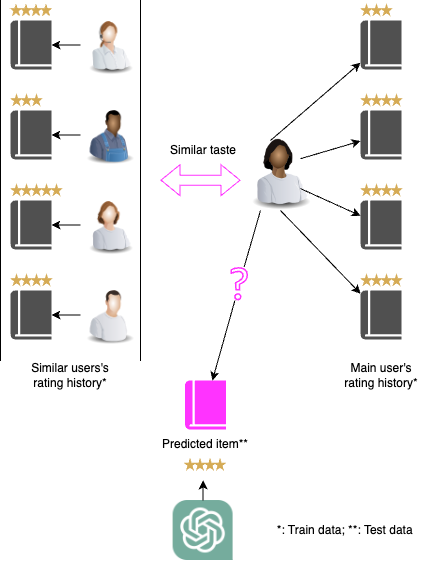

The diagram above was exported from draw.io. Its source (the exported page's mxGraphModel, read from the mxfile embedded in the PNG):
<mxGraphModel dx="1521" dy="638" grid="1" gridSize="10" guides="1" tooltips="1" connect="1" arrows="1" fold="1" page="0" pageScale="1" pageWidth="850" pageHeight="1100" math="0" shadow="0">
  <root>
    <mxCell id="0" />
    <mxCell id="1" parent="0" />
    <mxCell id="2" value="" style="image;html=1;image=img/lib/clip_art/people/Worker_Woman_Black_128x128.png" vertex="1" parent="1">
      <mxGeometry x="460" y="150" width="80" height="80" as="geometry" />
    </mxCell>
    <mxCell id="3" value="" style="shape=flexArrow;endArrow=classic;startArrow=classic;html=1;rounded=0;strokeColor=#FF33FF;" edge="1" parent="1">
      <mxGeometry width="100" height="100" relative="1" as="geometry">
        <mxPoint x="380" y="199.68" as="sourcePoint" />
        <mxPoint x="460" y="199.68" as="targetPoint" />
      </mxGeometry>
    </mxCell>
    <mxCell id="4" value="" style="sketch=0;pointerEvents=1;shadow=0;dashed=0;html=1;strokeColor=none;fillColor=#505050;labelPosition=center;verticalLabelPosition=bottom;verticalAlign=top;outlineConnect=0;align=center;shape=mxgraph.office.concepts.book_journal;" vertex="1" parent="1">
      <mxGeometry x="230" y="40" width="41" height="49" as="geometry" />
    </mxCell>
    <mxCell id="5" value="" style="sketch=0;pointerEvents=1;shadow=0;dashed=0;html=1;strokeColor=none;fillColor=#505050;labelPosition=center;verticalLabelPosition=bottom;verticalAlign=top;outlineConnect=0;align=center;shape=mxgraph.office.concepts.book_journal;" vertex="1" parent="1">
      <mxGeometry x="230" y="130" width="41" height="49" as="geometry" />
    </mxCell>
    <mxCell id="6" value="" style="sketch=0;pointerEvents=1;shadow=0;dashed=0;html=1;strokeColor=none;fillColor=#505050;labelPosition=center;verticalLabelPosition=bottom;verticalAlign=top;outlineConnect=0;align=center;shape=mxgraph.office.concepts.book_journal;" vertex="1" parent="1">
      <mxGeometry x="230" y="220" width="41" height="49" as="geometry" />
    </mxCell>
    <mxCell id="7" value="" style="sketch=0;pointerEvents=1;shadow=0;dashed=0;html=1;strokeColor=none;fillColor=#505050;labelPosition=center;verticalLabelPosition=bottom;verticalAlign=top;outlineConnect=0;align=center;shape=mxgraph.office.concepts.book_journal;" vertex="1" parent="1">
      <mxGeometry x="230" y="310" width="41" height="49" as="geometry" />
    </mxCell>
    <mxCell id="8" value="" style="sketch=0;pointerEvents=1;shadow=0;dashed=0;html=1;strokeColor=none;fillColor=#505050;labelPosition=center;verticalLabelPosition=bottom;verticalAlign=top;outlineConnect=0;align=center;shape=mxgraph.office.concepts.book_journal;" vertex="1" parent="1">
      <mxGeometry x="580" y="40" width="41" height="49" as="geometry" />
    </mxCell>
    <mxCell id="9" value="" style="sketch=0;pointerEvents=1;shadow=0;dashed=0;html=1;strokeColor=none;fillColor=#505050;labelPosition=center;verticalLabelPosition=bottom;verticalAlign=top;outlineConnect=0;align=center;shape=mxgraph.office.concepts.book_journal;" vertex="1" parent="1">
      <mxGeometry x="580" y="130" width="41" height="49" as="geometry" />
    </mxCell>
    <mxCell id="10" value="" style="sketch=0;pointerEvents=1;shadow=0;dashed=0;html=1;strokeColor=none;fillColor=#505050;labelPosition=center;verticalLabelPosition=bottom;verticalAlign=top;outlineConnect=0;align=center;shape=mxgraph.office.concepts.book_journal;" vertex="1" parent="1">
      <mxGeometry x="580" y="220" width="41" height="49" as="geometry" />
    </mxCell>
    <mxCell id="11" value="" style="sketch=0;pointerEvents=1;shadow=0;dashed=0;html=1;strokeColor=none;fillColor=#505050;labelPosition=center;verticalLabelPosition=bottom;verticalAlign=top;outlineConnect=0;align=center;shape=mxgraph.office.concepts.book_journal;" vertex="1" parent="1">
      <mxGeometry x="580" y="310" width="41" height="49" as="geometry" />
    </mxCell>
    <mxCell id="12" value="" style="endArrow=classic;html=1;rounded=0;" edge="1" target="8" parent="1">
      <mxGeometry width="50" height="50" relative="1" as="geometry">
        <mxPoint x="490" y="160" as="sourcePoint" />
        <mxPoint x="540" y="110" as="targetPoint" />
      </mxGeometry>
    </mxCell>
    <mxCell id="13" value="" style="endArrow=classic;html=1;rounded=0;" edge="1" target="9" parent="1">
      <mxGeometry width="50" height="50" relative="1" as="geometry">
        <mxPoint x="520" y="178.21576763485473" as="sourcePoint" />
        <mxPoint x="590" y="92" as="targetPoint" />
      </mxGeometry>
    </mxCell>
    <mxCell id="14" value="" style="endArrow=classic;html=1;rounded=0;" edge="1" target="10" parent="1">
      <mxGeometry width="50" height="50" relative="1" as="geometry">
        <mxPoint x="520" y="208.0912863070539" as="sourcePoint" />
        <mxPoint x="590" y="168" as="targetPoint" />
      </mxGeometry>
    </mxCell>
    <mxCell id="15" value="" style="endArrow=classic;html=1;rounded=0;exitX=0.5;exitY=1;exitDx=0;exitDy=0;" edge="1" source="2" target="11" parent="1">
      <mxGeometry width="50" height="50" relative="1" as="geometry">
        <mxPoint x="540" y="190" as="sourcePoint" />
        <mxPoint x="610" y="240" as="targetPoint" />
      </mxGeometry>
    </mxCell>
    <mxCell id="16" value="" style="image;html=1;image=img/lib/clip_art/people/Telesales_Woman_128x128.png" vertex="1" parent="1">
      <mxGeometry x="300" y="34.5" width="60" height="60" as="geometry" />
    </mxCell>
    <mxCell id="17" value="" style="image;html=1;image=img/lib/clip_art/people/Worker_Woman_128x128.png" vertex="1" parent="1">
      <mxGeometry x="300" y="214.5" width="60" height="60" as="geometry" />
    </mxCell>
    <mxCell id="18" value="" style="image;html=1;image=img/lib/clip_art/people/Worker_Man_128x128.png" vertex="1" parent="1">
      <mxGeometry x="300" y="304.5" width="60" height="60" as="geometry" />
    </mxCell>
    <mxCell id="19" value="" style="image;html=1;image=img/lib/clip_art/people/Farmer_Man_Black_128x128.png" vertex="1" parent="1">
      <mxGeometry x="300" y="124.5" width="60" height="60" as="geometry" />
    </mxCell>
    <mxCell id="20" value="" style="endArrow=classic;html=1;rounded=0;" edge="1" source="16" target="4" parent="1">
      <mxGeometry width="50" height="50" relative="1" as="geometry">
        <mxPoint x="540" y="188.21576763485473" as="sourcePoint" />
        <mxPoint x="600" y="171" as="targetPoint" />
      </mxGeometry>
    </mxCell>
    <mxCell id="21" value="" style="endArrow=classic;html=1;rounded=0;exitX=0;exitY=0.5;exitDx=0;exitDy=0;" edge="1" source="19" target="5" parent="1">
      <mxGeometry width="50" height="50" relative="1" as="geometry">
        <mxPoint x="310" y="75" as="sourcePoint" />
        <mxPoint x="281" y="110" as="targetPoint" />
      </mxGeometry>
    </mxCell>
    <mxCell id="22" value="" style="endArrow=classic;html=1;rounded=0;exitX=0;exitY=0.5;exitDx=0;exitDy=0;" edge="1" source="17" target="6" parent="1">
      <mxGeometry width="50" height="50" relative="1" as="geometry">
        <mxPoint x="310" y="165" as="sourcePoint" />
        <mxPoint x="281" y="165" as="targetPoint" />
      </mxGeometry>
    </mxCell>
    <mxCell id="23" value="" style="endArrow=classic;html=1;rounded=0;exitX=0;exitY=0.5;exitDx=0;exitDy=0;" edge="1" source="18" target="7" parent="1">
      <mxGeometry width="50" height="50" relative="1" as="geometry">
        <mxPoint x="310" y="255" as="sourcePoint" />
        <mxPoint x="281" y="255" as="targetPoint" />
      </mxGeometry>
    </mxCell>
    <mxCell id="24" value="" style="shape=partialRectangle;whiteSpace=wrap;html=1;top=0;bottom=0;fillColor=none;movable=0;resizable=0;rotatable=0;deletable=0;editable=0;locked=1;connectable=0;" vertex="1" parent="1">
      <mxGeometry x="220" y="20" width="140" height="360" as="geometry" />
    </mxCell>
    <mxCell id="25" value="Similar users's rating history*" style="text;html=1;strokeColor=none;fillColor=none;align=center;verticalAlign=middle;whiteSpace=wrap;rounded=0;" vertex="1" parent="1">
      <mxGeometry x="245" y="380" width="90" height="30" as="geometry" />
    </mxCell>
    <mxCell id="26" value="Main user's rating history*" style="text;html=1;strokeColor=none;fillColor=none;align=center;verticalAlign=middle;whiteSpace=wrap;rounded=0;" vertex="1" parent="1">
      <mxGeometry x="555.5" y="380" width="90" height="30" as="geometry" />
    </mxCell>
    <mxCell id="27" value="" style="sketch=0;pointerEvents=1;shadow=0;dashed=0;html=1;strokeColor=none;fillColor=#FF33FF;labelPosition=center;verticalLabelPosition=bottom;verticalAlign=top;outlineConnect=0;align=center;shape=mxgraph.office.concepts.book_journal;" vertex="1" parent="1">
      <mxGeometry x="404.5" y="400" width="41" height="49" as="geometry" />
    </mxCell>
    <mxCell id="28" value="" style="endArrow=classic;html=1;rounded=0;exitX=0.25;exitY=1;exitDx=0;exitDy=0;" edge="1" source="31" target="27" parent="1">
      <mxGeometry width="50" height="50" relative="1" as="geometry">
        <mxPoint x="510" y="240" as="sourcePoint" />
        <mxPoint x="440" y="300" as="targetPoint" />
      </mxGeometry>
    </mxCell>
    <mxCell id="29" value="Predicted item**" style="text;html=1;strokeColor=none;fillColor=none;align=center;verticalAlign=middle;whiteSpace=wrap;rounded=0;" vertex="1" parent="1">
      <mxGeometry x="380" y="449" width="90" height="30" as="geometry" />
    </mxCell>
    <mxCell id="30" value="" style="endArrow=none;html=1;rounded=0;exitX=0.25;exitY=1;exitDx=0;exitDy=0;endFill=0;" edge="1" source="2" target="31" parent="1">
      <mxGeometry width="50" height="50" relative="1" as="geometry">
        <mxPoint x="480" y="230" as="sourcePoint" />
        <mxPoint x="431" y="430" as="targetPoint" />
      </mxGeometry>
    </mxCell>
    <mxCell id="31" value="" style="sketch=0;outlineConnect=0;fontColor=#232F3E;gradientColor=none;fillColor=#FF33FF;strokeColor=none;dashed=0;verticalLabelPosition=bottom;verticalAlign=top;align=center;html=1;fontSize=12;fontStyle=0;aspect=fixed;pointerEvents=1;shape=mxgraph.aws4.question;" vertex="1" parent="1">
      <mxGeometry x="450" y="286.5" width="17.61" height="33.5" as="geometry" />
    </mxCell>
    <mxCell id="32" value="Similar taste" style="text;html=1;strokeColor=none;fillColor=none;align=center;verticalAlign=middle;whiteSpace=wrap;rounded=0;" vertex="1" parent="1">
      <mxGeometry x="377.61" y="154.5" width="90" height="30" as="geometry" />
    </mxCell>
    <mxCell id="33" value="" style="group" vertex="1" connectable="0" parent="1">
      <mxGeometry x="230.5" y="24.5" width="40" height="10" as="geometry" />
    </mxCell>
    <mxCell id="34" value="" style="verticalLabelPosition=bottom;verticalAlign=top;html=1;shape=mxgraph.basic.star;strokeColor=#D5AB55;fillColor=#D5AB55;" vertex="1" parent="33">
      <mxGeometry width="10" height="10" as="geometry" />
    </mxCell>
    <mxCell id="35" value="" style="verticalLabelPosition=bottom;verticalAlign=top;html=1;shape=mxgraph.basic.star;strokeColor=#D5AB55;fillColor=#D5AB55;" vertex="1" parent="33">
      <mxGeometry x="10" width="10" height="10" as="geometry" />
    </mxCell>
    <mxCell id="36" value="" style="verticalLabelPosition=bottom;verticalAlign=top;html=1;shape=mxgraph.basic.star;strokeColor=#D5AB55;fillColor=#D5AB55;" vertex="1" parent="33">
      <mxGeometry x="20" width="10" height="10" as="geometry" />
    </mxCell>
    <mxCell id="37" value="" style="verticalLabelPosition=bottom;verticalAlign=top;html=1;shape=mxgraph.basic.star;strokeColor=#D5AB55;fillColor=#D5AB55;" vertex="1" parent="33">
      <mxGeometry x="30" width="10" height="10" as="geometry" />
    </mxCell>
    <mxCell id="38" value="" style="group" vertex="1" connectable="0" parent="1">
      <mxGeometry x="231" y="114.5" width="40" height="10" as="geometry" />
    </mxCell>
    <mxCell id="39" value="" style="verticalLabelPosition=bottom;verticalAlign=top;html=1;shape=mxgraph.basic.star;strokeColor=#D5AB55;fillColor=#D5AB55;" vertex="1" parent="38">
      <mxGeometry width="10" height="10" as="geometry" />
    </mxCell>
    <mxCell id="40" value="" style="verticalLabelPosition=bottom;verticalAlign=top;html=1;shape=mxgraph.basic.star;strokeColor=#D5AB55;fillColor=#D5AB55;" vertex="1" parent="38">
      <mxGeometry x="10" width="10" height="10" as="geometry" />
    </mxCell>
    <mxCell id="41" value="" style="verticalLabelPosition=bottom;verticalAlign=top;html=1;shape=mxgraph.basic.star;strokeColor=#D5AB55;fillColor=#D5AB55;" vertex="1" parent="38">
      <mxGeometry x="20" width="10" height="10" as="geometry" />
    </mxCell>
    <mxCell id="42" value="" style="group" vertex="1" connectable="0" parent="1">
      <mxGeometry x="231" y="204.5" width="40" height="10" as="geometry" />
    </mxCell>
    <mxCell id="43" value="" style="verticalLabelPosition=bottom;verticalAlign=top;html=1;shape=mxgraph.basic.star;strokeColor=#D5AB55;fillColor=#D5AB55;" vertex="1" parent="42">
      <mxGeometry width="10" height="10" as="geometry" />
    </mxCell>
    <mxCell id="44" value="" style="verticalLabelPosition=bottom;verticalAlign=top;html=1;shape=mxgraph.basic.star;strokeColor=#D5AB55;fillColor=#D5AB55;" vertex="1" parent="42">
      <mxGeometry x="10" width="10" height="10" as="geometry" />
    </mxCell>
    <mxCell id="45" value="" style="verticalLabelPosition=bottom;verticalAlign=top;html=1;shape=mxgraph.basic.star;strokeColor=#D5AB55;fillColor=#D5AB55;" vertex="1" parent="42">
      <mxGeometry x="20" width="10" height="10" as="geometry" />
    </mxCell>
    <mxCell id="46" value="" style="verticalLabelPosition=bottom;verticalAlign=top;html=1;shape=mxgraph.basic.star;strokeColor=#D5AB55;fillColor=#D5AB55;" vertex="1" parent="42">
      <mxGeometry x="30" width="10" height="10" as="geometry" />
    </mxCell>
    <mxCell id="47" value="" style="group" vertex="1" connectable="0" parent="1">
      <mxGeometry x="231" y="294.5" width="40" height="10" as="geometry" />
    </mxCell>
    <mxCell id="48" value="" style="verticalLabelPosition=bottom;verticalAlign=top;html=1;shape=mxgraph.basic.star;strokeColor=#D5AB55;fillColor=#D5AB55;" vertex="1" parent="47">
      <mxGeometry width="10" height="10" as="geometry" />
    </mxCell>
    <mxCell id="49" value="" style="verticalLabelPosition=bottom;verticalAlign=top;html=1;shape=mxgraph.basic.star;strokeColor=#D5AB55;fillColor=#D5AB55;" vertex="1" parent="47">
      <mxGeometry x="10" width="10" height="10" as="geometry" />
    </mxCell>
    <mxCell id="50" value="" style="verticalLabelPosition=bottom;verticalAlign=top;html=1;shape=mxgraph.basic.star;strokeColor=#D5AB55;fillColor=#D5AB55;" vertex="1" parent="47">
      <mxGeometry x="20" width="10" height="10" as="geometry" />
    </mxCell>
    <mxCell id="51" value="" style="verticalLabelPosition=bottom;verticalAlign=top;html=1;shape=mxgraph.basic.star;strokeColor=#D5AB55;fillColor=#D5AB55;" vertex="1" parent="47">
      <mxGeometry x="30" width="10" height="10" as="geometry" />
    </mxCell>
    <mxCell id="52" value="" style="group" vertex="1" connectable="0" parent="1">
      <mxGeometry x="581" y="24.5" width="40" height="10" as="geometry" />
    </mxCell>
    <mxCell id="53" value="" style="verticalLabelPosition=bottom;verticalAlign=top;html=1;shape=mxgraph.basic.star;strokeColor=#D5AB55;fillColor=#D5AB55;" vertex="1" parent="52">
      <mxGeometry width="10" height="10" as="geometry" />
    </mxCell>
    <mxCell id="54" value="" style="verticalLabelPosition=bottom;verticalAlign=top;html=1;shape=mxgraph.basic.star;strokeColor=#D5AB55;fillColor=#D5AB55;" vertex="1" parent="52">
      <mxGeometry x="10" width="10" height="10" as="geometry" />
    </mxCell>
    <mxCell id="55" value="" style="verticalLabelPosition=bottom;verticalAlign=top;html=1;shape=mxgraph.basic.star;strokeColor=#D5AB55;fillColor=#D5AB55;" vertex="1" parent="52">
      <mxGeometry x="20" width="10" height="10" as="geometry" />
    </mxCell>
    <mxCell id="56" value="" style="group" vertex="1" connectable="0" parent="1">
      <mxGeometry x="581" y="114.5" width="40" height="10" as="geometry" />
    </mxCell>
    <mxCell id="57" value="" style="verticalLabelPosition=bottom;verticalAlign=top;html=1;shape=mxgraph.basic.star;strokeColor=#D5AB55;fillColor=#D5AB55;" vertex="1" parent="56">
      <mxGeometry width="10" height="10" as="geometry" />
    </mxCell>
    <mxCell id="58" value="" style="verticalLabelPosition=bottom;verticalAlign=top;html=1;shape=mxgraph.basic.star;strokeColor=#D5AB55;fillColor=#D5AB55;" vertex="1" parent="56">
      <mxGeometry x="10" width="10" height="10" as="geometry" />
    </mxCell>
    <mxCell id="59" value="" style="verticalLabelPosition=bottom;verticalAlign=top;html=1;shape=mxgraph.basic.star;strokeColor=#D5AB55;fillColor=#D5AB55;" vertex="1" parent="56">
      <mxGeometry x="20" width="10" height="10" as="geometry" />
    </mxCell>
    <mxCell id="60" value="" style="verticalLabelPosition=bottom;verticalAlign=top;html=1;shape=mxgraph.basic.star;strokeColor=#D5AB55;fillColor=#D5AB55;" vertex="1" parent="56">
      <mxGeometry x="30" width="10" height="10" as="geometry" />
    </mxCell>
    <mxCell id="61" value="" style="group" vertex="1" connectable="0" parent="1">
      <mxGeometry x="581" y="204.5" width="40" height="10" as="geometry" />
    </mxCell>
    <mxCell id="62" value="" style="verticalLabelPosition=bottom;verticalAlign=top;html=1;shape=mxgraph.basic.star;strokeColor=#D5AB55;fillColor=#D5AB55;" vertex="1" parent="61">
      <mxGeometry width="10" height="10" as="geometry" />
    </mxCell>
    <mxCell id="63" value="" style="verticalLabelPosition=bottom;verticalAlign=top;html=1;shape=mxgraph.basic.star;strokeColor=#D5AB55;fillColor=#D5AB55;" vertex="1" parent="61">
      <mxGeometry x="10" width="10" height="10" as="geometry" />
    </mxCell>
    <mxCell id="64" value="" style="verticalLabelPosition=bottom;verticalAlign=top;html=1;shape=mxgraph.basic.star;strokeColor=#D5AB55;fillColor=#D5AB55;" vertex="1" parent="61">
      <mxGeometry x="20" width="10" height="10" as="geometry" />
    </mxCell>
    <mxCell id="65" value="" style="verticalLabelPosition=bottom;verticalAlign=top;html=1;shape=mxgraph.basic.star;strokeColor=#D5AB55;fillColor=#D5AB55;" vertex="1" parent="61">
      <mxGeometry x="30" width="10" height="10" as="geometry" />
    </mxCell>
    <mxCell id="66" value="" style="group" vertex="1" connectable="0" parent="1">
      <mxGeometry x="581" y="294.5" width="40" height="10" as="geometry" />
    </mxCell>
    <mxCell id="67" value="" style="verticalLabelPosition=bottom;verticalAlign=top;html=1;shape=mxgraph.basic.star;strokeColor=#D5AB55;fillColor=#D5AB55;" vertex="1" parent="66">
      <mxGeometry width="10" height="10" as="geometry" />
    </mxCell>
    <mxCell id="68" value="" style="verticalLabelPosition=bottom;verticalAlign=top;html=1;shape=mxgraph.basic.star;strokeColor=#D5AB55;fillColor=#D5AB55;" vertex="1" parent="66">
      <mxGeometry x="10" width="10" height="10" as="geometry" />
    </mxCell>
    <mxCell id="69" value="" style="verticalLabelPosition=bottom;verticalAlign=top;html=1;shape=mxgraph.basic.star;strokeColor=#D5AB55;fillColor=#D5AB55;" vertex="1" parent="66">
      <mxGeometry x="20" width="10" height="10" as="geometry" />
    </mxCell>
    <mxCell id="70" value="" style="verticalLabelPosition=bottom;verticalAlign=top;html=1;shape=mxgraph.basic.star;strokeColor=#D5AB55;fillColor=#D5AB55;" vertex="1" parent="66">
      <mxGeometry x="30" width="10" height="10" as="geometry" />
    </mxCell>
    <mxCell id="71" value="" style="verticalLabelPosition=bottom;verticalAlign=top;html=1;shape=mxgraph.basic.star;strokeColor=#D5AB55;fillColor=#D5AB55;" vertex="1" parent="1">
      <mxGeometry x="271" y="204.5" width="10" height="10" as="geometry" />
    </mxCell>
    <mxCell id="72" value="&amp;nbsp;*: Train data; **: Test data" style="text;html=1;strokeColor=none;fillColor=none;align=center;verticalAlign=middle;whiteSpace=wrap;rounded=0;" vertex="1" parent="1">
      <mxGeometry x="490" y="535" width="145.5" height="30" as="geometry" />
    </mxCell>
    <mxCell id="73" value="" style="shape=image;verticalLabelPosition=bottom;labelBackgroundColor=default;verticalAlign=top;aspect=fixed;imageAspect=0;image=https://upload.wikimedia.org/wikipedia/commons/thumb/0/04/ChatGPT_logo.svg/1024px-ChatGPT_logo.svg.png;" vertex="1" parent="1">
      <mxGeometry x="392.61" y="520" width="60" height="60" as="geometry" />
    </mxCell>
    <mxCell id="74" value="" style="endArrow=classic;html=1;rounded=0;exitX=0.5;exitY=0;exitDx=0;exitDy=0;" edge="1" source="73" parent="1">
      <mxGeometry width="50" height="50" relative="1" as="geometry">
        <mxPoint x="506.5" y="538" as="sourcePoint" />
        <mxPoint x="422.61" y="500" as="targetPoint" />
      </mxGeometry>
    </mxCell>
    <mxCell id="75" value="" style="group" vertex="1" connectable="0" parent="1">
      <mxGeometry x="404.5" y="479" width="40" height="10" as="geometry" />
    </mxCell>
    <mxCell id="76" value="" style="verticalLabelPosition=bottom;verticalAlign=top;html=1;shape=mxgraph.basic.star;strokeColor=#D5AB55;fillColor=#D5AB55;" vertex="1" parent="75">
      <mxGeometry width="10" height="10" as="geometry" />
    </mxCell>
    <mxCell id="77" value="" style="verticalLabelPosition=bottom;verticalAlign=top;html=1;shape=mxgraph.basic.star;strokeColor=#D5AB55;fillColor=#D5AB55;" vertex="1" parent="75">
      <mxGeometry x="10" width="10" height="10" as="geometry" />
    </mxCell>
    <mxCell id="78" value="" style="verticalLabelPosition=bottom;verticalAlign=top;html=1;shape=mxgraph.basic.star;strokeColor=#D5AB55;fillColor=#D5AB55;" vertex="1" parent="75">
      <mxGeometry x="20" width="10" height="10" as="geometry" />
    </mxCell>
    <mxCell id="79" value="" style="verticalLabelPosition=bottom;verticalAlign=top;html=1;shape=mxgraph.basic.star;strokeColor=#D5AB55;fillColor=#D5AB55;" vertex="1" parent="75">
      <mxGeometry x="30" width="10" height="10" as="geometry" />
    </mxCell>
  </root>
</mxGraphModel>